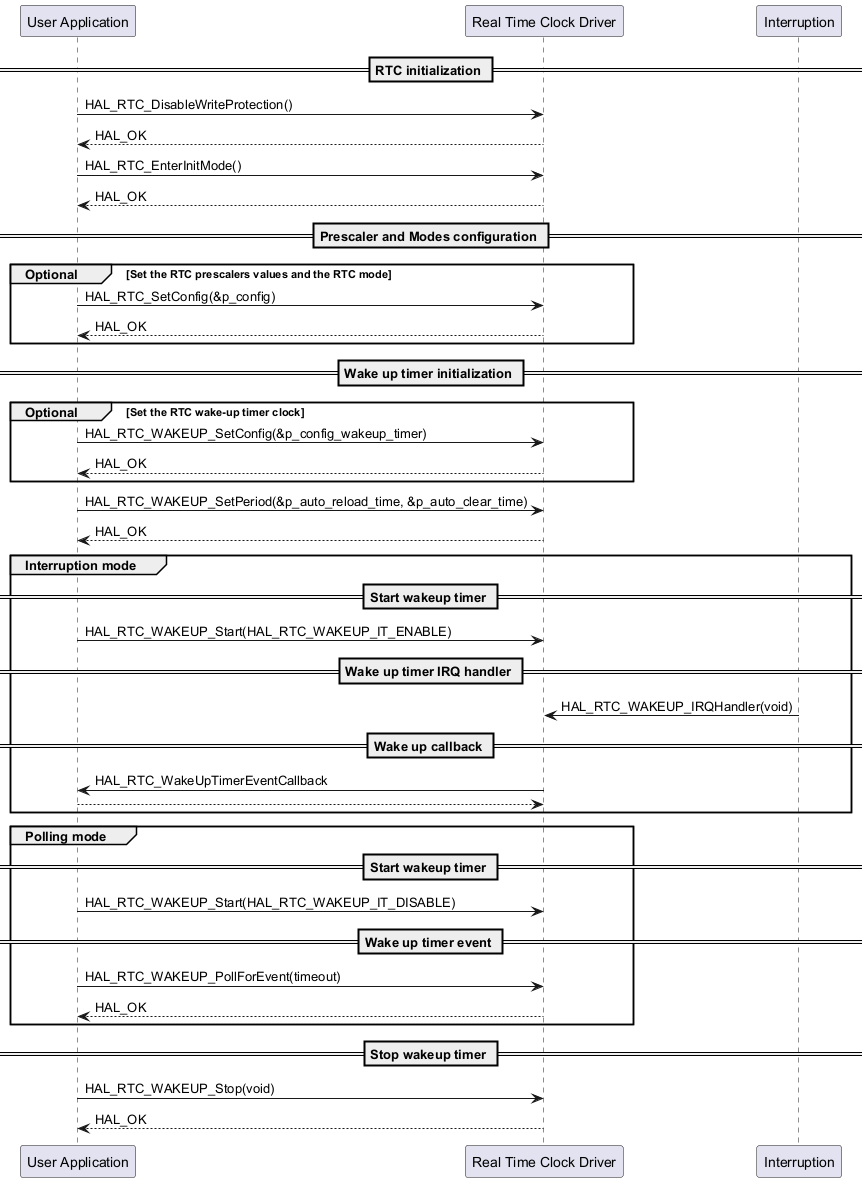

The diagram above was rendered by PlantUML. Its source (embedded in the PNG):
@startuml

participant "User Application" as app
participant "Real Time Clock Driver" as rtc
participant "Interruption" as int

== RTC initialization ==

app -> rtc : HAL_RTC_DisableWriteProtection()
rtc --> app : HAL_OK

app -> rtc : HAL_RTC_EnterInitMode()
rtc --> app : HAL_OK

== Prescaler and Modes configuration ==

group Optional [Set the RTC prescalers values and the RTC mode]
app -> rtc : HAL_RTC_SetConfig(&p_config)
rtc --> app : HAL_OK
end

== Wake up timer initialization ==

group Optional [Set the RTC wake-up timer clock]
app -> rtc : HAL_RTC_WAKEUP_SetConfig(&p_config_wakeup_timer)
rtc --> app : HAL_OK
end

app -> rtc: HAL_RTC_WAKEUP_SetPeriod(&p_auto_reload_time, &p_auto_clear_time)
rtc --> app : HAL_OK


group Interruption mode
== Start wakeup timer ==
app -> rtc : HAL_RTC_WAKEUP_Start(HAL_RTC_WAKEUP_IT_ENABLE)

== Wake up timer IRQ handler ==
int -> rtc : HAL_RTC_WAKEUP_IRQHandler(void)

== Wake up callback ==
rtc -> app : HAL_RTC_WakeUpTimerEventCallback
app --> rtc
end

group Polling mode
== Start wakeup timer ==
app -> rtc : HAL_RTC_WAKEUP_Start(HAL_RTC_WAKEUP_IT_DISABLE)

== Wake up timer event ==
app -> rtc : HAL_RTC_WAKEUP_PollForEvent(timeout)
rtc --> app: HAL_OK
end

== Stop wakeup timer ==
app -> rtc : HAL_RTC_WAKEUP_Stop(void)
rtc --> app : HAL_OK

@enduml